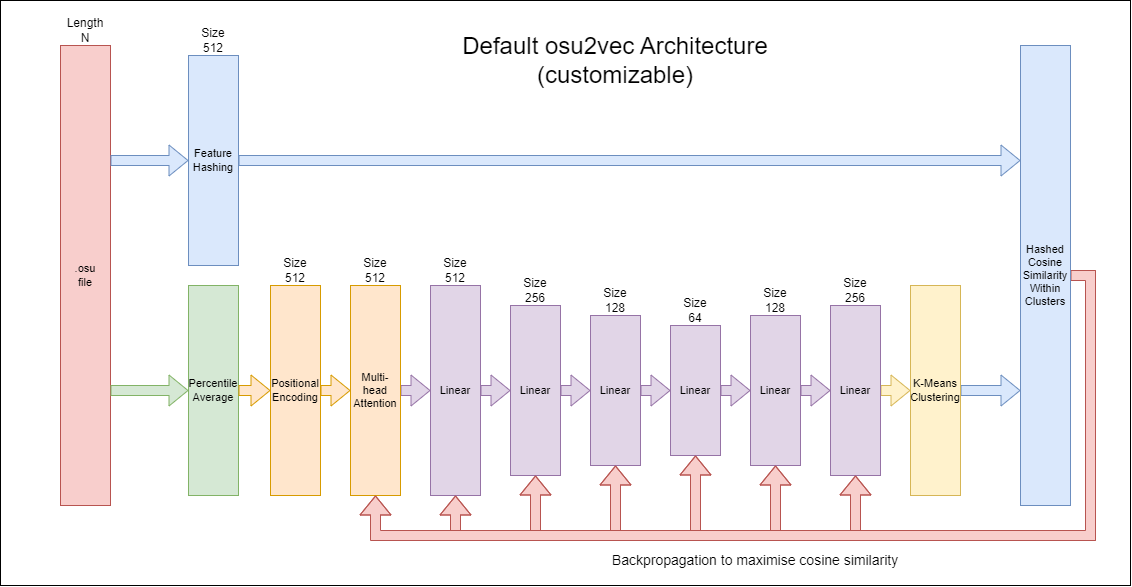

The diagram above was exported from draw.io. Its source (the exported page's mxGraphModel, read from the mxfile embedded in the PNG):
<mxGraphModel dx="1373" dy="924" grid="1" gridSize="10" guides="1" tooltips="1" connect="1" arrows="1" fold="1" page="1" pageScale="1" pageWidth="850" pageHeight="1100" math="0" shadow="0">
  <root>
    <mxCell id="0" />
    <mxCell id="1" parent="0" />
    <mxCell id="KyFGuPEpn72uhVAn8gob-54" value="" style="rounded=0;whiteSpace=wrap;html=1;" vertex="1" parent="1">
      <mxGeometry x="60" y="25" width="1130" height="585" as="geometry" />
    </mxCell>
    <mxCell id="KyFGuPEpn72uhVAn8gob-1" value="&lt;font style=&quot;font-size: 11px;&quot;&gt;.osu&lt;/font&gt;&lt;div style=&quot;font-size: 11px;&quot;&gt;&lt;font style=&quot;font-size: 11px;&quot;&gt;file&lt;/font&gt;&lt;/div&gt;" style="rounded=0;whiteSpace=wrap;html=1;fillColor=#f8cecc;strokeColor=#b85450;fontSize=11;" vertex="1" parent="1">
      <mxGeometry x="120" y="70" width="50" height="460" as="geometry" />
    </mxCell>
    <mxCell id="KyFGuPEpn72uhVAn8gob-43" style="edgeStyle=orthogonalEdgeStyle;rounded=0;orthogonalLoop=1;jettySize=auto;html=1;exitX=1;exitY=0.5;exitDx=0;exitDy=0;entryX=0;entryY=0.25;entryDx=0;entryDy=0;shape=flexArrow;fillColor=#dae8fc;strokeColor=#6c8ebf;" edge="1" parent="1" source="KyFGuPEpn72uhVAn8gob-3" target="KyFGuPEpn72uhVAn8gob-41">
      <mxGeometry relative="1" as="geometry" />
    </mxCell>
    <mxCell id="KyFGuPEpn72uhVAn8gob-3" value="&lt;span style=&quot;font-size: 11px;&quot;&gt;Feature&lt;/span&gt;&lt;div style=&quot;font-size: 11px;&quot;&gt;&lt;span style=&quot;font-size: 11px;&quot;&gt;Hashing&lt;/span&gt;&lt;/div&gt;" style="rounded=0;whiteSpace=wrap;html=1;fillColor=#dae8fc;strokeColor=#6c8ebf;fontSize=11;" vertex="1" parent="1">
      <mxGeometry x="248" y="80" width="50" height="210" as="geometry" />
    </mxCell>
    <mxCell id="KyFGuPEpn72uhVAn8gob-4" value="Percentile&lt;div&gt;Average&lt;/div&gt;" style="rounded=0;whiteSpace=wrap;html=1;fillColor=#d5e8d4;strokeColor=#82b366;fontSize=11;" vertex="1" parent="1">
      <mxGeometry x="248" y="310" width="50" height="210" as="geometry" />
    </mxCell>
    <mxCell id="KyFGuPEpn72uhVAn8gob-5" value="" style="shape=flexArrow;endArrow=classic;html=1;rounded=0;exitX=1;exitY=0.25;exitDx=0;exitDy=0;entryX=0;entryY=0.5;entryDx=0;entryDy=0;fillColor=#dae8fc;strokeColor=#6c8ebf;" edge="1" parent="1" source="KyFGuPEpn72uhVAn8gob-1" target="KyFGuPEpn72uhVAn8gob-3">
      <mxGeometry width="50" height="50" relative="1" as="geometry">
        <mxPoint x="470" y="290" as="sourcePoint" />
        <mxPoint x="520" y="240" as="targetPoint" />
      </mxGeometry>
    </mxCell>
    <mxCell id="KyFGuPEpn72uhVAn8gob-6" value="" style="shape=flexArrow;endArrow=classic;html=1;rounded=0;exitX=1;exitY=0.75;exitDx=0;exitDy=0;entryX=0;entryY=0.5;entryDx=0;entryDy=0;fillColor=#d5e8d4;strokeColor=#82b366;" edge="1" parent="1" source="KyFGuPEpn72uhVAn8gob-1" target="KyFGuPEpn72uhVAn8gob-4">
      <mxGeometry width="50" height="50" relative="1" as="geometry">
        <mxPoint x="400" y="430" as="sourcePoint" />
        <mxPoint x="450" y="380" as="targetPoint" />
      </mxGeometry>
    </mxCell>
    <mxCell id="KyFGuPEpn72uhVAn8gob-7" value="Length&lt;div&gt;N&lt;/div&gt;" style="text;html=1;align=center;verticalAlign=middle;whiteSpace=wrap;rounded=0;" vertex="1" parent="1">
      <mxGeometry x="115" y="40" width="60" height="30" as="geometry" />
    </mxCell>
    <mxCell id="KyFGuPEpn72uhVAn8gob-8" value="Size&lt;div&gt;512&lt;/div&gt;" style="text;html=1;align=center;verticalAlign=middle;whiteSpace=wrap;rounded=0;" vertex="1" parent="1">
      <mxGeometry x="243" y="50" width="60" height="30" as="geometry" />
    </mxCell>
    <mxCell id="KyFGuPEpn72uhVAn8gob-15" style="edgeStyle=orthogonalEdgeStyle;rounded=0;orthogonalLoop=1;jettySize=auto;html=1;exitX=1;exitY=0.5;exitDx=0;exitDy=0;entryX=0;entryY=0.5;entryDx=0;entryDy=0;shape=flexArrow;fillColor=#ffe6cc;strokeColor=#d79b00;" edge="1" parent="1" source="KyFGuPEpn72uhVAn8gob-10" target="KyFGuPEpn72uhVAn8gob-14">
      <mxGeometry relative="1" as="geometry" />
    </mxCell>
    <mxCell id="KyFGuPEpn72uhVAn8gob-10" value="Positional&lt;div&gt;Encoding&lt;/div&gt;" style="rounded=0;whiteSpace=wrap;html=1;fillColor=#ffe6cc;strokeColor=#d79b00;fontSize=11;" vertex="1" parent="1">
      <mxGeometry x="330" y="310" width="50" height="210" as="geometry" />
    </mxCell>
    <mxCell id="KyFGuPEpn72uhVAn8gob-11" value="" style="shape=flexArrow;endArrow=classic;html=1;rounded=0;exitX=1;exitY=0.5;exitDx=0;exitDy=0;entryX=0;entryY=0.5;entryDx=0;entryDy=0;fillColor=#ffe6cc;strokeColor=#d79b00;" edge="1" parent="1" source="KyFGuPEpn72uhVAn8gob-4" target="KyFGuPEpn72uhVAn8gob-10">
      <mxGeometry width="50" height="50" relative="1" as="geometry">
        <mxPoint x="370" y="620" as="sourcePoint" />
        <mxPoint x="420" y="570" as="targetPoint" />
      </mxGeometry>
    </mxCell>
    <mxCell id="KyFGuPEpn72uhVAn8gob-12" value="Size&lt;div&gt;512&lt;/div&gt;" style="text;html=1;align=center;verticalAlign=middle;whiteSpace=wrap;rounded=0;" vertex="1" parent="1">
      <mxGeometry x="325" y="280" width="60" height="30" as="geometry" />
    </mxCell>
    <mxCell id="KyFGuPEpn72uhVAn8gob-18" style="edgeStyle=orthogonalEdgeStyle;rounded=0;orthogonalLoop=1;jettySize=auto;html=1;exitX=1;exitY=0.5;exitDx=0;exitDy=0;entryX=0;entryY=0.5;entryDx=0;entryDy=0;shape=flexArrow;fillColor=#e1d5e7;strokeColor=#9673a6;" edge="1" parent="1" source="KyFGuPEpn72uhVAn8gob-14" target="KyFGuPEpn72uhVAn8gob-17">
      <mxGeometry relative="1" as="geometry" />
    </mxCell>
    <mxCell id="KyFGuPEpn72uhVAn8gob-14" value="Multi-&lt;div&gt;head&lt;/div&gt;&lt;div&gt;Attention&lt;/div&gt;" style="rounded=0;whiteSpace=wrap;html=1;fillColor=#ffe6cc;strokeColor=#d79b00;fontSize=11;" vertex="1" parent="1">
      <mxGeometry x="410" y="310" width="50" height="210" as="geometry" />
    </mxCell>
    <mxCell id="KyFGuPEpn72uhVAn8gob-16" value="Size&lt;div&gt;512&lt;/div&gt;" style="text;html=1;align=center;verticalAlign=middle;whiteSpace=wrap;rounded=0;" vertex="1" parent="1">
      <mxGeometry x="405" y="280" width="60" height="30" as="geometry" />
    </mxCell>
    <mxCell id="KyFGuPEpn72uhVAn8gob-17" value="Linear" style="rounded=0;whiteSpace=wrap;html=1;fillColor=#e1d5e7;strokeColor=#9673a6;fontSize=11;" vertex="1" parent="1">
      <mxGeometry x="490" y="310" width="50" height="210" as="geometry" />
    </mxCell>
    <mxCell id="KyFGuPEpn72uhVAn8gob-19" value="Size&lt;div&gt;512&lt;/div&gt;" style="text;html=1;align=center;verticalAlign=middle;whiteSpace=wrap;rounded=0;" vertex="1" parent="1">
      <mxGeometry x="485" y="280" width="60" height="30" as="geometry" />
    </mxCell>
    <mxCell id="KyFGuPEpn72uhVAn8gob-20" style="edgeStyle=orthogonalEdgeStyle;rounded=0;orthogonalLoop=1;jettySize=auto;html=1;exitX=1;exitY=0.5;exitDx=0;exitDy=0;entryX=0;entryY=0.5;entryDx=0;entryDy=0;shape=flexArrow;fillColor=#e1d5e7;strokeColor=#9673a6;" edge="1" parent="1" target="KyFGuPEpn72uhVAn8gob-21" source="KyFGuPEpn72uhVAn8gob-17">
      <mxGeometry relative="1" as="geometry">
        <mxPoint x="540" y="415" as="sourcePoint" />
      </mxGeometry>
    </mxCell>
    <mxCell id="KyFGuPEpn72uhVAn8gob-21" value="Linear" style="rounded=0;whiteSpace=wrap;html=1;fillColor=#e1d5e7;strokeColor=#9673a6;fontSize=11;" vertex="1" parent="1">
      <mxGeometry x="570" y="330" width="50" height="170" as="geometry" />
    </mxCell>
    <mxCell id="KyFGuPEpn72uhVAn8gob-22" value="Size&lt;div&gt;256&lt;/div&gt;" style="text;html=1;align=center;verticalAlign=middle;whiteSpace=wrap;rounded=0;" vertex="1" parent="1">
      <mxGeometry x="565" y="300" width="60" height="30" as="geometry" />
    </mxCell>
    <mxCell id="KyFGuPEpn72uhVAn8gob-23" style="edgeStyle=orthogonalEdgeStyle;rounded=0;orthogonalLoop=1;jettySize=auto;html=1;exitX=1;exitY=0.5;exitDx=0;exitDy=0;entryX=0;entryY=0.5;entryDx=0;entryDy=0;shape=flexArrow;fillColor=#e1d5e7;strokeColor=#9673a6;" edge="1" parent="1" target="KyFGuPEpn72uhVAn8gob-24" source="KyFGuPEpn72uhVAn8gob-21">
      <mxGeometry relative="1" as="geometry">
        <mxPoint x="620" y="415" as="sourcePoint" />
      </mxGeometry>
    </mxCell>
    <mxCell id="KyFGuPEpn72uhVAn8gob-29" value="" style="edgeStyle=orthogonalEdgeStyle;rounded=0;orthogonalLoop=1;jettySize=auto;html=1;" edge="1" parent="1" source="KyFGuPEpn72uhVAn8gob-24" target="KyFGuPEpn72uhVAn8gob-27">
      <mxGeometry relative="1" as="geometry" />
    </mxCell>
    <mxCell id="KyFGuPEpn72uhVAn8gob-24" value="Linear" style="rounded=0;whiteSpace=wrap;html=1;fillColor=#e1d5e7;strokeColor=#9673a6;fontSize=11;" vertex="1" parent="1">
      <mxGeometry x="650" y="340" width="50" height="150" as="geometry" />
    </mxCell>
    <mxCell id="KyFGuPEpn72uhVAn8gob-25" value="Size&lt;div&gt;128&lt;/div&gt;" style="text;html=1;align=center;verticalAlign=middle;whiteSpace=wrap;rounded=0;" vertex="1" parent="1">
      <mxGeometry x="645" y="310" width="60" height="30" as="geometry" />
    </mxCell>
    <mxCell id="KyFGuPEpn72uhVAn8gob-26" style="edgeStyle=orthogonalEdgeStyle;rounded=0;orthogonalLoop=1;jettySize=auto;html=1;exitX=1;exitY=0.5;exitDx=0;exitDy=0;entryX=0;entryY=0.5;entryDx=0;entryDy=0;shape=flexArrow;fillColor=#e1d5e7;strokeColor=#9673a6;" edge="1" parent="1" target="KyFGuPEpn72uhVAn8gob-27" source="KyFGuPEpn72uhVAn8gob-24">
      <mxGeometry relative="1" as="geometry">
        <mxPoint x="700" y="415" as="sourcePoint" />
      </mxGeometry>
    </mxCell>
    <mxCell id="KyFGuPEpn72uhVAn8gob-32" value="" style="edgeStyle=orthogonalEdgeStyle;rounded=0;orthogonalLoop=1;jettySize=auto;html=1;" edge="1" parent="1" source="KyFGuPEpn72uhVAn8gob-27" target="KyFGuPEpn72uhVAn8gob-31">
      <mxGeometry relative="1" as="geometry" />
    </mxCell>
    <mxCell id="KyFGuPEpn72uhVAn8gob-27" value="Linear" style="rounded=0;whiteSpace=wrap;html=1;fillColor=#e1d5e7;strokeColor=#9673a6;fontSize=11;" vertex="1" parent="1">
      <mxGeometry x="730" y="350" width="50" height="130" as="geometry" />
    </mxCell>
    <mxCell id="KyFGuPEpn72uhVAn8gob-28" value="Size&lt;div&gt;64&lt;/div&gt;" style="text;html=1;align=center;verticalAlign=middle;whiteSpace=wrap;rounded=0;" vertex="1" parent="1">
      <mxGeometry x="725" y="320" width="60" height="30" as="geometry" />
    </mxCell>
    <mxCell id="KyFGuPEpn72uhVAn8gob-30" style="edgeStyle=orthogonalEdgeStyle;rounded=0;orthogonalLoop=1;jettySize=auto;html=1;entryX=0;entryY=0.5;entryDx=0;entryDy=0;shape=flexArrow;fillColor=#e1d5e7;strokeColor=#9673a6;exitX=1;exitY=0.5;exitDx=0;exitDy=0;" edge="1" parent="1" target="KyFGuPEpn72uhVAn8gob-31" source="KyFGuPEpn72uhVAn8gob-27">
      <mxGeometry relative="1" as="geometry">
        <mxPoint x="780" y="415" as="sourcePoint" />
      </mxGeometry>
    </mxCell>
    <mxCell id="KyFGuPEpn72uhVAn8gob-37" value="" style="edgeStyle=orthogonalEdgeStyle;rounded=0;orthogonalLoop=1;jettySize=auto;html=1;" edge="1" parent="1" source="KyFGuPEpn72uhVAn8gob-31" target="KyFGuPEpn72uhVAn8gob-35">
      <mxGeometry relative="1" as="geometry" />
    </mxCell>
    <mxCell id="KyFGuPEpn72uhVAn8gob-31" value="Linear" style="rounded=0;whiteSpace=wrap;html=1;fillColor=#e1d5e7;strokeColor=#9673a6;fontSize=11;" vertex="1" parent="1">
      <mxGeometry x="810" y="340" width="50" height="150" as="geometry" />
    </mxCell>
    <mxCell id="KyFGuPEpn72uhVAn8gob-33" value="Size&lt;div&gt;128&lt;/div&gt;" style="text;html=1;align=center;verticalAlign=middle;whiteSpace=wrap;rounded=0;" vertex="1" parent="1">
      <mxGeometry x="805" y="310" width="60" height="30" as="geometry" />
    </mxCell>
    <mxCell id="KyFGuPEpn72uhVAn8gob-34" style="edgeStyle=orthogonalEdgeStyle;rounded=0;orthogonalLoop=1;jettySize=auto;html=1;exitX=1;exitY=0.5;exitDx=0;exitDy=0;entryX=0;entryY=0.5;entryDx=0;entryDy=0;shape=flexArrow;fillColor=#e1d5e7;strokeColor=#9673a6;" edge="1" parent="1" target="KyFGuPEpn72uhVAn8gob-35" source="KyFGuPEpn72uhVAn8gob-31">
      <mxGeometry relative="1" as="geometry">
        <mxPoint x="860" y="415" as="sourcePoint" />
      </mxGeometry>
    </mxCell>
    <mxCell id="KyFGuPEpn72uhVAn8gob-40" style="edgeStyle=orthogonalEdgeStyle;rounded=0;orthogonalLoop=1;jettySize=auto;html=1;exitX=1;exitY=0.5;exitDx=0;exitDy=0;entryX=0;entryY=0.5;entryDx=0;entryDy=0;shape=flexArrow;fillColor=#fff2cc;strokeColor=#d6b656;" edge="1" parent="1" source="KyFGuPEpn72uhVAn8gob-35" target="KyFGuPEpn72uhVAn8gob-39">
      <mxGeometry relative="1" as="geometry" />
    </mxCell>
    <mxCell id="KyFGuPEpn72uhVAn8gob-35" value="Linear" style="rounded=0;whiteSpace=wrap;html=1;fillColor=#e1d5e7;strokeColor=#9673a6;fontSize=11;" vertex="1" parent="1">
      <mxGeometry x="890" y="330" width="50" height="170" as="geometry" />
    </mxCell>
    <mxCell id="KyFGuPEpn72uhVAn8gob-36" value="Size&lt;div&gt;256&lt;/div&gt;" style="text;html=1;align=center;verticalAlign=middle;whiteSpace=wrap;rounded=0;" vertex="1" parent="1">
      <mxGeometry x="885" y="300" width="60" height="30" as="geometry" />
    </mxCell>
    <mxCell id="KyFGuPEpn72uhVAn8gob-44" style="edgeStyle=orthogonalEdgeStyle;rounded=0;orthogonalLoop=1;jettySize=auto;html=1;exitX=1;exitY=0.5;exitDx=0;exitDy=0;entryX=0;entryY=0.75;entryDx=0;entryDy=0;shape=flexArrow;fillColor=#dae8fc;strokeColor=#6c8ebf;" edge="1" parent="1" source="KyFGuPEpn72uhVAn8gob-39" target="KyFGuPEpn72uhVAn8gob-41">
      <mxGeometry relative="1" as="geometry" />
    </mxCell>
    <mxCell id="KyFGuPEpn72uhVAn8gob-39" value="K-Means&lt;div&gt;Clustering&lt;/div&gt;" style="rounded=0;whiteSpace=wrap;html=1;fillColor=#fff2cc;strokeColor=#d6b656;fontSize=11;" vertex="1" parent="1">
      <mxGeometry x="970" y="310" width="50" height="210" as="geometry" />
    </mxCell>
    <mxCell id="KyFGuPEpn72uhVAn8gob-45" style="edgeStyle=orthogonalEdgeStyle;rounded=0;orthogonalLoop=1;jettySize=auto;html=1;exitX=1;exitY=0.5;exitDx=0;exitDy=0;entryX=0.5;entryY=1;entryDx=0;entryDy=0;shape=flexArrow;fillColor=#f8cecc;strokeColor=#b85450;" edge="1" parent="1" source="KyFGuPEpn72uhVAn8gob-41" target="KyFGuPEpn72uhVAn8gob-35">
      <mxGeometry relative="1" as="geometry">
        <Array as="points">
          <mxPoint x="1150" y="300" />
          <mxPoint x="1150" y="560" />
          <mxPoint x="915" y="560" />
        </Array>
      </mxGeometry>
    </mxCell>
    <mxCell id="KyFGuPEpn72uhVAn8gob-46" style="edgeStyle=orthogonalEdgeStyle;rounded=0;orthogonalLoop=1;jettySize=auto;html=1;exitX=1;exitY=0.5;exitDx=0;exitDy=0;entryX=0.5;entryY=1;entryDx=0;entryDy=0;shape=flexArrow;fillColor=#f8cecc;strokeColor=#b85450;" edge="1" parent="1" source="KyFGuPEpn72uhVAn8gob-41" target="KyFGuPEpn72uhVAn8gob-31">
      <mxGeometry relative="1" as="geometry">
        <Array as="points">
          <mxPoint x="1150" y="300" />
          <mxPoint x="1150" y="560" />
          <mxPoint x="835" y="560" />
        </Array>
      </mxGeometry>
    </mxCell>
    <mxCell id="KyFGuPEpn72uhVAn8gob-47" style="edgeStyle=orthogonalEdgeStyle;rounded=0;orthogonalLoop=1;jettySize=auto;html=1;exitX=1;exitY=0.5;exitDx=0;exitDy=0;entryX=0.5;entryY=1;entryDx=0;entryDy=0;shape=flexArrow;fillColor=#f8cecc;strokeColor=#b85450;" edge="1" parent="1" source="KyFGuPEpn72uhVAn8gob-41" target="KyFGuPEpn72uhVAn8gob-27">
      <mxGeometry relative="1" as="geometry">
        <Array as="points">
          <mxPoint x="1150" y="300" />
          <mxPoint x="1150" y="560" />
          <mxPoint x="755" y="560" />
        </Array>
      </mxGeometry>
    </mxCell>
    <mxCell id="KyFGuPEpn72uhVAn8gob-48" style="edgeStyle=orthogonalEdgeStyle;rounded=0;orthogonalLoop=1;jettySize=auto;html=1;exitX=1;exitY=0.5;exitDx=0;exitDy=0;entryX=0.5;entryY=1;entryDx=0;entryDy=0;shape=flexArrow;fillColor=#f8cecc;strokeColor=#b85450;" edge="1" parent="1" source="KyFGuPEpn72uhVAn8gob-41" target="KyFGuPEpn72uhVAn8gob-24">
      <mxGeometry relative="1" as="geometry">
        <Array as="points">
          <mxPoint x="1150" y="300" />
          <mxPoint x="1150" y="560" />
          <mxPoint x="675" y="560" />
        </Array>
      </mxGeometry>
    </mxCell>
    <mxCell id="KyFGuPEpn72uhVAn8gob-49" style="edgeStyle=orthogonalEdgeStyle;rounded=0;orthogonalLoop=1;jettySize=auto;html=1;exitX=1;exitY=0.5;exitDx=0;exitDy=0;entryX=0.5;entryY=1;entryDx=0;entryDy=0;shape=flexArrow;fillColor=#f8cecc;strokeColor=#b85450;" edge="1" parent="1" source="KyFGuPEpn72uhVAn8gob-41" target="KyFGuPEpn72uhVAn8gob-21">
      <mxGeometry relative="1" as="geometry">
        <Array as="points">
          <mxPoint x="1150" y="300" />
          <mxPoint x="1150" y="560" />
          <mxPoint x="595" y="560" />
        </Array>
      </mxGeometry>
    </mxCell>
    <mxCell id="KyFGuPEpn72uhVAn8gob-50" style="edgeStyle=orthogonalEdgeStyle;rounded=0;orthogonalLoop=1;jettySize=auto;html=1;exitX=1;exitY=0.5;exitDx=0;exitDy=0;entryX=0.5;entryY=1;entryDx=0;entryDy=0;shape=flexArrow;fillColor=#f8cecc;strokeColor=#b85450;" edge="1" parent="1" source="KyFGuPEpn72uhVAn8gob-41" target="KyFGuPEpn72uhVAn8gob-17">
      <mxGeometry relative="1" as="geometry">
        <Array as="points">
          <mxPoint x="1150" y="300" />
          <mxPoint x="1150" y="560" />
          <mxPoint x="515" y="560" />
        </Array>
      </mxGeometry>
    </mxCell>
    <mxCell id="KyFGuPEpn72uhVAn8gob-51" style="edgeStyle=orthogonalEdgeStyle;rounded=0;orthogonalLoop=1;jettySize=auto;html=1;exitX=1;exitY=0.5;exitDx=0;exitDy=0;entryX=0.5;entryY=1;entryDx=0;entryDy=0;shape=flexArrow;fillColor=#f8cecc;strokeColor=#b85450;" edge="1" parent="1" source="KyFGuPEpn72uhVAn8gob-41" target="KyFGuPEpn72uhVAn8gob-14">
      <mxGeometry relative="1" as="geometry">
        <Array as="points">
          <mxPoint x="1150" y="300" />
          <mxPoint x="1150" y="560" />
          <mxPoint x="435" y="560" />
        </Array>
      </mxGeometry>
    </mxCell>
    <mxCell id="KyFGuPEpn72uhVAn8gob-41" value="&lt;div&gt;Hashed&lt;/div&gt;Cosine&lt;div&gt;Similarity&lt;/div&gt;&lt;div&gt;Within&lt;/div&gt;&lt;div&gt;Clusters&lt;/div&gt;" style="rounded=0;whiteSpace=wrap;html=1;fillColor=#dae8fc;strokeColor=#6c8ebf;fontSize=11;" vertex="1" parent="1">
      <mxGeometry x="1080" y="70" width="50" height="460" as="geometry" />
    </mxCell>
    <mxCell id="KyFGuPEpn72uhVAn8gob-52" value="Backpropagation to maximise cosine similarity" style="text;html=1;align=center;verticalAlign=middle;whiteSpace=wrap;rounded=0;fontSize=14;" vertex="1" parent="1">
      <mxGeometry x="650" y="570" width="330" height="30" as="geometry" />
    </mxCell>
    <mxCell id="KyFGuPEpn72uhVAn8gob-56" value="Default osu2vec Architecture (customizable)" style="text;html=1;align=center;verticalAlign=middle;whiteSpace=wrap;rounded=0;fontSize=24;" vertex="1" parent="1">
      <mxGeometry x="475" y="70" width="400" height="30" as="geometry" />
    </mxCell>
  </root>
</mxGraphModel>